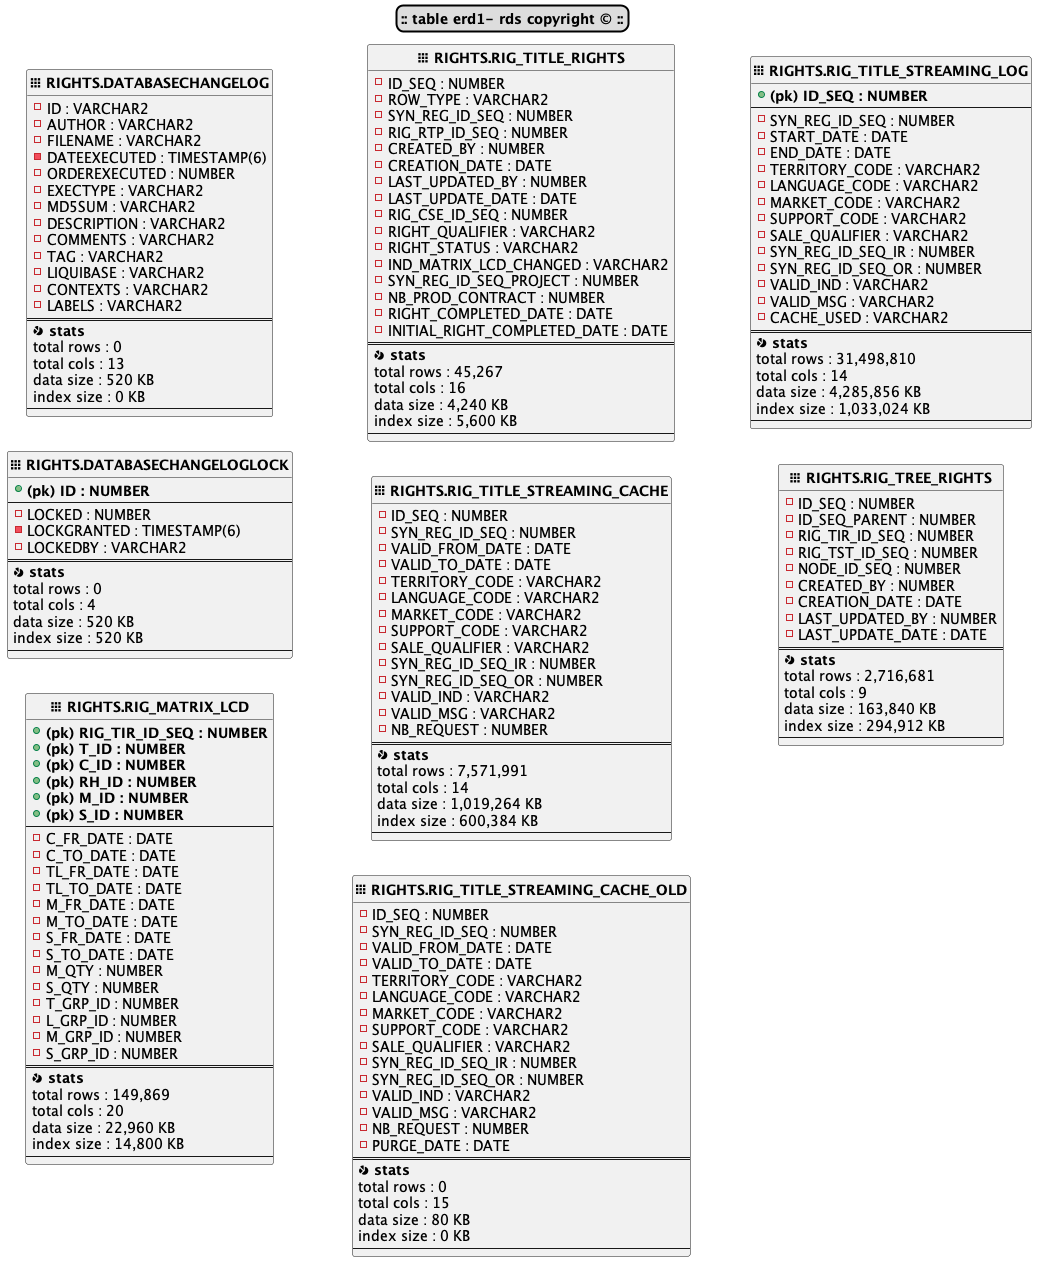

The diagram above was rendered by PlantUML. Its source (embedded in the PNG):
@startuml
skinparam titleBorderRoundCorner 15
skinparam titleBorderThickness 2
skinparam titleBorderColor black
skinparam titleBackgroundColor #DDDDDD
title **:: table erd1- rds copyright © ::**
!theme _none_
skinparam shadowing False
left to right direction
skinparam linetype ortho
skinparam packageStyle rectangle
hide circle



entity "<&grid-three-up>** RIGHTS.DATABASECHANGELOG**" as RIGHTS.DATABASECHANGELOG { 
  - ID : VARCHAR2
  - AUTHOR : VARCHAR2
  - FILENAME : VARCHAR2
  - DATEEXECUTED : TIMESTAMP(6)
  - ORDEREXECUTED : NUMBER
  - EXECTYPE : VARCHAR2
  - MD5SUM : VARCHAR2
  - DESCRIPTION : VARCHAR2
  - COMMENTS : VARCHAR2
  - TAG : VARCHAR2
  - LIQUIBASE : VARCHAR2
  - CONTEXTS : VARCHAR2
  - LABELS : VARCHAR2
  ==
  <&pie-chart>** stats**
      total rows : 0
      total cols : 13
      data size : 520 KB
      index size : 0 KB
  --
}


entity "<&grid-three-up>** RIGHTS.DATABASECHANGELOGLOCK**" as RIGHTS.DATABASECHANGELOGLOCK { 
  + **(pk) ID : NUMBER**
  --
  - LOCKED : NUMBER
  - LOCKGRANTED : TIMESTAMP(6)
  - LOCKEDBY : VARCHAR2
  ==
  <&pie-chart>** stats**
      total rows : 0
      total cols : 4
      data size : 520 KB
      index size : 520 KB
  --
}


entity "<&grid-three-up>** RIGHTS.RIG_MATRIX_LCD**" as RIGHTS.RIG_MATRIX_LCD { 
  + **(pk) RIG_TIR_ID_SEQ : NUMBER**
  + **(pk) T_ID : NUMBER**
  + **(pk) C_ID : NUMBER**
  + **(pk) RH_ID : NUMBER**
  + **(pk) M_ID : NUMBER**
  + **(pk) S_ID : NUMBER**
  --
  - C_FR_DATE : DATE
  - C_TO_DATE : DATE
  - TL_FR_DATE : DATE
  - TL_TO_DATE : DATE
  - M_FR_DATE : DATE
  - M_TO_DATE : DATE
  - S_FR_DATE : DATE
  - S_TO_DATE : DATE
  - M_QTY : NUMBER
  - S_QTY : NUMBER
  - T_GRP_ID : NUMBER
  - L_GRP_ID : NUMBER
  - M_GRP_ID : NUMBER
  - S_GRP_ID : NUMBER
  ==
  <&pie-chart>** stats**
      total rows : 149,869
      total cols : 20
      data size : 22,960 KB
      index size : 14,800 KB
  --
}


entity "<&grid-three-up>** RIGHTS.RIG_TITLE_RIGHTS**" as RIGHTS.RIG_TITLE_RIGHTS { 
  - ID_SEQ : NUMBER
  - ROW_TYPE : VARCHAR2
  - SYN_REG_ID_SEQ : NUMBER
  - RIG_RTP_ID_SEQ : NUMBER
  - CREATED_BY : NUMBER
  - CREATION_DATE : DATE
  - LAST_UPDATED_BY : NUMBER
  - LAST_UPDATE_DATE : DATE
  - RIG_CSE_ID_SEQ : NUMBER
  - RIGHT_QUALIFIER : VARCHAR2
  - RIGHT_STATUS : VARCHAR2
  - IND_MATRIX_LCD_CHANGED : VARCHAR2
  - SYN_REG_ID_SEQ_PROJECT : NUMBER
  - NB_PROD_CONTRACT : NUMBER
  - RIGHT_COMPLETED_DATE : DATE
  - INITIAL_RIGHT_COMPLETED_DATE : DATE
  ==
  <&pie-chart>** stats**
      total rows : 45,267
      total cols : 16
      data size : 4,240 KB
      index size : 5,600 KB
  --
}


entity "<&grid-three-up>** RIGHTS.RIG_TITLE_STREAMING_CACHE**" as RIGHTS.RIG_TITLE_STREAMING_CACHE { 
  - ID_SEQ : NUMBER
  - SYN_REG_ID_SEQ : NUMBER
  - VALID_FROM_DATE : DATE
  - VALID_TO_DATE : DATE
  - TERRITORY_CODE : VARCHAR2
  - LANGUAGE_CODE : VARCHAR2
  - MARKET_CODE : VARCHAR2
  - SUPPORT_CODE : VARCHAR2
  - SALE_QUALIFIER : VARCHAR2
  - SYN_REG_ID_SEQ_IR : NUMBER
  - SYN_REG_ID_SEQ_OR : NUMBER
  - VALID_IND : VARCHAR2
  - VALID_MSG : VARCHAR2
  - NB_REQUEST : NUMBER
  ==
  <&pie-chart>** stats**
      total rows : 7,571,991
      total cols : 14
      data size : 1,019,264 KB
      index size : 600,384 KB
  --
}


entity "<&grid-three-up>** RIGHTS.RIG_TITLE_STREAMING_CACHE_OLD**" as RIGHTS.RIG_TITLE_STREAMING_CACHE_OLD { 
  - ID_SEQ : NUMBER
  - SYN_REG_ID_SEQ : NUMBER
  - VALID_FROM_DATE : DATE
  - VALID_TO_DATE : DATE
  - TERRITORY_CODE : VARCHAR2
  - LANGUAGE_CODE : VARCHAR2
  - MARKET_CODE : VARCHAR2
  - SUPPORT_CODE : VARCHAR2
  - SALE_QUALIFIER : VARCHAR2
  - SYN_REG_ID_SEQ_IR : NUMBER
  - SYN_REG_ID_SEQ_OR : NUMBER
  - VALID_IND : VARCHAR2
  - VALID_MSG : VARCHAR2
  - NB_REQUEST : NUMBER
  - PURGE_DATE : DATE
  ==
  <&pie-chart>** stats**
      total rows : 0
      total cols : 15
      data size : 80 KB
      index size : 0 KB
  --
}


entity "<&grid-three-up>** RIGHTS.RIG_TITLE_STREAMING_LOG**" as RIGHTS.RIG_TITLE_STREAMING_LOG { 
  + **(pk) ID_SEQ : NUMBER**
  --
  - SYN_REG_ID_SEQ : NUMBER
  - START_DATE : DATE
  - END_DATE : DATE
  - TERRITORY_CODE : VARCHAR2
  - LANGUAGE_CODE : VARCHAR2
  - MARKET_CODE : VARCHAR2
  - SUPPORT_CODE : VARCHAR2
  - SALE_QUALIFIER : VARCHAR2
  - SYN_REG_ID_SEQ_IR : NUMBER
  - SYN_REG_ID_SEQ_OR : NUMBER
  - VALID_IND : VARCHAR2
  - VALID_MSG : VARCHAR2
  - CACHE_USED : VARCHAR2
  ==
  <&pie-chart>** stats**
      total rows : 31,498,810
      total cols : 14
      data size : 4,285,856 KB
      index size : 1,033,024 KB
  --
}


entity "<&grid-three-up>** RIGHTS.RIG_TREE_RIGHTS**" as RIGHTS.RIG_TREE_RIGHTS { 
  - ID_SEQ : NUMBER
  - ID_SEQ_PARENT : NUMBER
  - RIG_TIR_ID_SEQ : NUMBER
  - RIG_TST_ID_SEQ : NUMBER
  - NODE_ID_SEQ : NUMBER
  - CREATED_BY : NUMBER
  - CREATION_DATE : DATE
  - LAST_UPDATED_BY : NUMBER
  - LAST_UPDATE_DATE : DATE
  ==
  <&pie-chart>** stats**
      total rows : 2,716,681
      total cols : 9
      data size : 163,840 KB
      index size : 294,912 KB
  --
}


@enduml